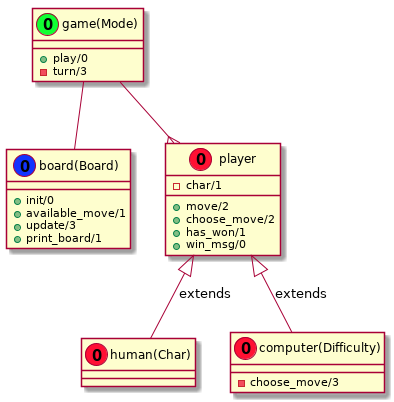

The diagram above was rendered by PlantUML. Its source (embedded in the PNG):
@startuml
class game(Mode) << (O, #11FF33) >> {
    {method} + play/0
    {method} -turn/3
}


class board(Board) << (O, #1133FF) >> {
    {method} +init/0
    {method} +available_move/1
    {method} +update/3
    {method} +print_board/1
}

class player << (O, #FF1133) >> {
    {field} -char/1
    {method} +move/2
    {method} +choose_move/2
    {method} +has_won/1
    {method} +win_msg/0
}

class human(Char) << (O, #FF1133) >>

class computer(Difficulty) << (O, #FF1133) >> {
    {method} -choose_move/3
}

player <|-- "human(Char)" : "extends"
player <|-- "computer(Difficulty)" : "extends"

"game(Mode)" -- "board(Board)"
"game(Mode)" --{ "player"

@enduml